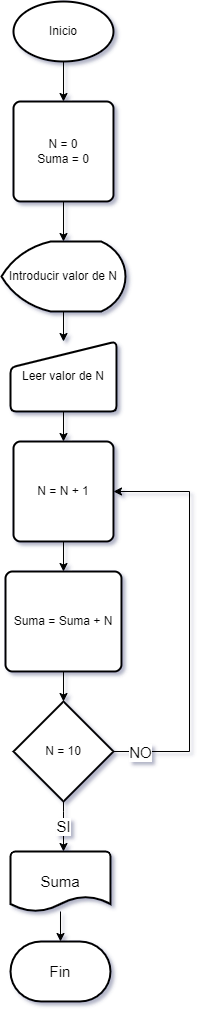

The diagram above was exported from draw.io. Its source (the exported page's mxGraphModel, read from the mxfile embedded in the PNG):
<mxGraphModel dx="868" dy="442" grid="1" gridSize="10" guides="1" tooltips="1" connect="1" arrows="1" fold="1" page="1" pageScale="1" pageWidth="827" pageHeight="1169" math="0" shadow="1">
  <root>
    <mxCell id="0" />
    <mxCell id="1" parent="0" />
    <mxCell id="7Flwfut-icbHyJl-g8kS-3" value="" style="edgeStyle=orthogonalEdgeStyle;rounded=0;orthogonalLoop=1;jettySize=auto;html=1;" parent="1" source="7Flwfut-icbHyJl-g8kS-1" target="7Flwfut-icbHyJl-g8kS-2" edge="1">
      <mxGeometry relative="1" as="geometry" />
    </mxCell>
    <mxCell id="7Flwfut-icbHyJl-g8kS-1" value="Inicio" style="strokeWidth=2;html=1;shape=mxgraph.flowchart.start_1;whiteSpace=wrap;" parent="1" vertex="1">
      <mxGeometry x="364" y="20" width="100" height="60" as="geometry" />
    </mxCell>
    <mxCell id="7Flwfut-icbHyJl-g8kS-5" value="" style="edgeStyle=orthogonalEdgeStyle;rounded=0;orthogonalLoop=1;jettySize=auto;html=1;" parent="1" source="7Flwfut-icbHyJl-g8kS-2" target="7Flwfut-icbHyJl-g8kS-4" edge="1">
      <mxGeometry relative="1" as="geometry" />
    </mxCell>
    <mxCell id="7Flwfut-icbHyJl-g8kS-2" value="N = 0&lt;br&gt;Suma = 0" style="rounded=1;whiteSpace=wrap;html=1;absoluteArcSize=1;arcSize=14;strokeWidth=2;" parent="1" vertex="1">
      <mxGeometry x="364" y="120" width="100" height="100" as="geometry" />
    </mxCell>
    <mxCell id="lX1dEnv_MM3ExtVfD37g-2" value="" style="edgeStyle=orthogonalEdgeStyle;rounded=0;orthogonalLoop=1;jettySize=auto;html=1;" edge="1" parent="1" source="7Flwfut-icbHyJl-g8kS-4" target="lX1dEnv_MM3ExtVfD37g-1">
      <mxGeometry relative="1" as="geometry" />
    </mxCell>
    <mxCell id="7Flwfut-icbHyJl-g8kS-4" value="Introducir valor de N" style="strokeWidth=2;html=1;shape=mxgraph.flowchart.display;whiteSpace=wrap;" parent="1" vertex="1">
      <mxGeometry x="352" y="260" width="124" height="70" as="geometry" />
    </mxCell>
    <mxCell id="lX1dEnv_MM3ExtVfD37g-5" value="" style="edgeStyle=orthogonalEdgeStyle;rounded=0;orthogonalLoop=1;jettySize=auto;html=1;" edge="1" parent="1" source="7Flwfut-icbHyJl-g8kS-6" target="lX1dEnv_MM3ExtVfD37g-4">
      <mxGeometry relative="1" as="geometry" />
    </mxCell>
    <mxCell id="7Flwfut-icbHyJl-g8kS-6" value="N = N + 1" style="rounded=1;whiteSpace=wrap;html=1;absoluteArcSize=1;arcSize=14;strokeWidth=2;" parent="1" vertex="1">
      <mxGeometry x="364" y="460" width="100" height="100" as="geometry" />
    </mxCell>
    <mxCell id="lX1dEnv_MM3ExtVfD37g-3" value="" style="edgeStyle=orthogonalEdgeStyle;rounded=0;orthogonalLoop=1;jettySize=auto;html=1;" edge="1" parent="1" source="lX1dEnv_MM3ExtVfD37g-1" target="7Flwfut-icbHyJl-g8kS-6">
      <mxGeometry relative="1" as="geometry" />
    </mxCell>
    <mxCell id="lX1dEnv_MM3ExtVfD37g-1" value="Leer valor de N" style="html=1;strokeWidth=2;shape=manualInput;whiteSpace=wrap;rounded=1;size=26;arcSize=11;" vertex="1" parent="1">
      <mxGeometry x="361" y="360" width="106" height="70" as="geometry" />
    </mxCell>
    <mxCell id="lX1dEnv_MM3ExtVfD37g-7" value="" style="edgeStyle=orthogonalEdgeStyle;rounded=0;orthogonalLoop=1;jettySize=auto;html=1;" edge="1" parent="1" source="lX1dEnv_MM3ExtVfD37g-4" target="lX1dEnv_MM3ExtVfD37g-6">
      <mxGeometry relative="1" as="geometry" />
    </mxCell>
    <mxCell id="lX1dEnv_MM3ExtVfD37g-4" value="Suma = Suma + N" style="rounded=1;whiteSpace=wrap;html=1;absoluteArcSize=1;arcSize=14;strokeWidth=2;" vertex="1" parent="1">
      <mxGeometry x="356" y="590" width="116" height="100" as="geometry" />
    </mxCell>
    <mxCell id="lX1dEnv_MM3ExtVfD37g-8" style="edgeStyle=orthogonalEdgeStyle;rounded=0;orthogonalLoop=1;jettySize=auto;html=1;exitX=1;exitY=0.5;exitDx=0;exitDy=0;exitPerimeter=0;entryX=1;entryY=0.5;entryDx=0;entryDy=0;" edge="1" parent="1" source="lX1dEnv_MM3ExtVfD37g-6" target="7Flwfut-icbHyJl-g8kS-6">
      <mxGeometry relative="1" as="geometry">
        <Array as="points">
          <mxPoint x="540" y="770" />
          <mxPoint x="540" y="510" />
        </Array>
      </mxGeometry>
    </mxCell>
    <mxCell id="lX1dEnv_MM3ExtVfD37g-9" value="&lt;font style=&quot;font-size: 15px;&quot;&gt;NO&lt;/font&gt;" style="edgeLabel;html=1;align=center;verticalAlign=middle;resizable=0;points=[];" vertex="1" connectable="0" parent="lX1dEnv_MM3ExtVfD37g-8">
      <mxGeometry x="-0.8738" relative="1" as="geometry">
        <mxPoint as="offset" />
      </mxGeometry>
    </mxCell>
    <mxCell id="lX1dEnv_MM3ExtVfD37g-11" value="SI" style="edgeStyle=orthogonalEdgeStyle;rounded=0;orthogonalLoop=1;jettySize=auto;html=1;fontSize=15;" edge="1" parent="1" source="lX1dEnv_MM3ExtVfD37g-6" target="lX1dEnv_MM3ExtVfD37g-10">
      <mxGeometry relative="1" as="geometry">
        <Array as="points">
          <mxPoint x="414" y="830" />
          <mxPoint x="414" y="830" />
        </Array>
      </mxGeometry>
    </mxCell>
    <mxCell id="lX1dEnv_MM3ExtVfD37g-6" value="N = 10" style="strokeWidth=2;html=1;shape=mxgraph.flowchart.decision;whiteSpace=wrap;" vertex="1" parent="1">
      <mxGeometry x="364" y="720" width="100" height="100" as="geometry" />
    </mxCell>
    <mxCell id="lX1dEnv_MM3ExtVfD37g-13" value="" style="edgeStyle=orthogonalEdgeStyle;rounded=0;orthogonalLoop=1;jettySize=auto;html=1;fontSize=15;" edge="1" parent="1" source="lX1dEnv_MM3ExtVfD37g-10" target="lX1dEnv_MM3ExtVfD37g-12">
      <mxGeometry relative="1" as="geometry" />
    </mxCell>
    <mxCell id="lX1dEnv_MM3ExtVfD37g-10" value="&lt;font style=&quot;font-size: 15px;&quot;&gt;Suma&lt;/font&gt;" style="strokeWidth=2;html=1;shape=mxgraph.flowchart.document2;whiteSpace=wrap;size=0.25;fontSize=15;" vertex="1" parent="1">
      <mxGeometry x="361" y="870" width="100" height="60" as="geometry" />
    </mxCell>
    <mxCell id="lX1dEnv_MM3ExtVfD37g-12" value="Fin" style="strokeWidth=2;html=1;shape=mxgraph.flowchart.terminator;whiteSpace=wrap;fontSize=15;" vertex="1" parent="1">
      <mxGeometry x="361" y="960" width="100" height="60" as="geometry" />
    </mxCell>
  </root>
</mxGraphModel>